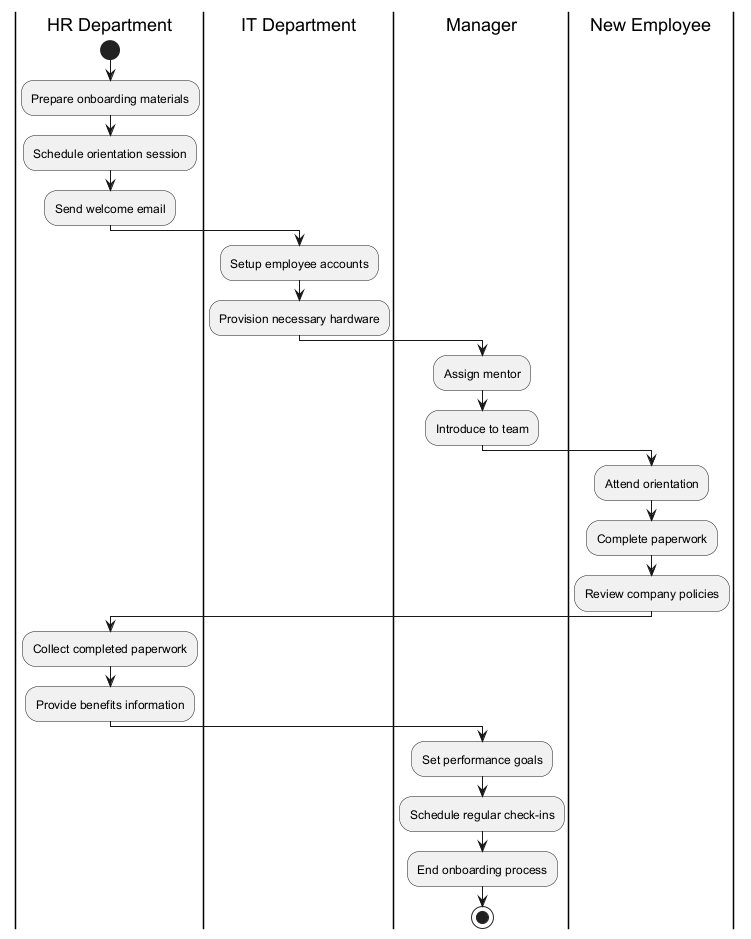

The diagram above was rendered by PlantUML. Its source (embedded in the PNG):
@startuml
|HR Department|
start
:Prepare onboarding materials;
:Schedule orientation session;
:Send welcome email;

|IT Department|
:Setup employee accounts;
:Provision necessary hardware;

|Manager|
:Assign mentor;
:Introduce to team;

|New Employee|
:Attend orientation;
:Complete paperwork;
:Review company policies;

|HR Department|
:Collect completed paperwork;
:Provide benefits information;

|Manager|
:Set performance goals;
:Schedule regular check-ins;

:End onboarding process;
stop
@enduml